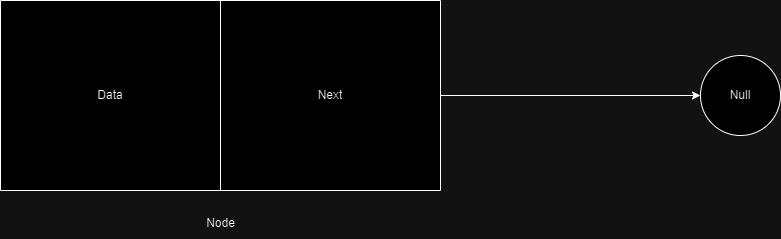

The diagram above was exported from draw.io. Its source (the exported page's mxGraphModel, read from the mxfile embedded in the PNG):
<mxGraphModel dx="1173" dy="728" grid="1" gridSize="10" guides="1" tooltips="1" connect="1" arrows="1" fold="1" page="1" pageScale="1" pageWidth="850" pageHeight="1100" math="0" shadow="0">
  <root>
    <mxCell id="0" />
    <mxCell id="1" parent="0" />
    <mxCell id="DoBg_unImsJDPcJYv2S2-7" value="" style="edgeStyle=orthogonalEdgeStyle;rounded=0;orthogonalLoop=1;jettySize=auto;html=1;" edge="1" parent="1" source="DoBg_unImsJDPcJYv2S2-2" target="DoBg_unImsJDPcJYv2S2-6">
      <mxGeometry relative="1" as="geometry" />
    </mxCell>
    <mxCell id="DoBg_unImsJDPcJYv2S2-2" value="" style="shape=table;startSize=0;container=1;collapsible=0;childLayout=tableLayout;" vertex="1" parent="1">
      <mxGeometry x="35" y="210" width="440" height="190" as="geometry" />
    </mxCell>
    <mxCell id="DoBg_unImsJDPcJYv2S2-3" value="" style="shape=tableRow;horizontal=0;startSize=0;swimlaneHead=0;swimlaneBody=0;strokeColor=inherit;top=0;left=0;bottom=0;right=0;collapsible=0;dropTarget=0;fillColor=none;points=[[0,0.5],[1,0.5]];portConstraint=eastwest;" vertex="1" parent="DoBg_unImsJDPcJYv2S2-2">
      <mxGeometry width="440" height="190" as="geometry" />
    </mxCell>
    <mxCell id="DoBg_unImsJDPcJYv2S2-4" value="Data" style="shape=partialRectangle;html=1;whiteSpace=wrap;connectable=0;strokeColor=inherit;overflow=hidden;fillColor=none;top=0;left=0;bottom=0;right=0;pointerEvents=1;" vertex="1" parent="DoBg_unImsJDPcJYv2S2-3">
      <mxGeometry width="220" height="190" as="geometry">
        <mxRectangle width="220" height="190" as="alternateBounds" />
      </mxGeometry>
    </mxCell>
    <mxCell id="DoBg_unImsJDPcJYv2S2-5" value="Next" style="shape=partialRectangle;html=1;whiteSpace=wrap;connectable=0;strokeColor=inherit;overflow=hidden;fillColor=none;top=0;left=0;bottom=0;right=0;pointerEvents=1;" vertex="1" parent="DoBg_unImsJDPcJYv2S2-3">
      <mxGeometry x="220" width="220" height="190" as="geometry">
        <mxRectangle width="220" height="190" as="alternateBounds" />
      </mxGeometry>
    </mxCell>
    <mxCell id="DoBg_unImsJDPcJYv2S2-6" value="Null" style="ellipse;whiteSpace=wrap;html=1;startSize=0;" vertex="1" parent="1">
      <mxGeometry x="735" y="265" width="80" height="80" as="geometry" />
    </mxCell>
    <mxCell id="DoBg_unImsJDPcJYv2S2-8" value="Node" style="text;html=1;align=center;verticalAlign=middle;resizable=0;points=[];autosize=1;strokeColor=none;fillColor=none;" vertex="1" parent="1">
      <mxGeometry x="230" y="418" width="50" height="30" as="geometry" />
    </mxCell>
  </root>
</mxGraphModel>